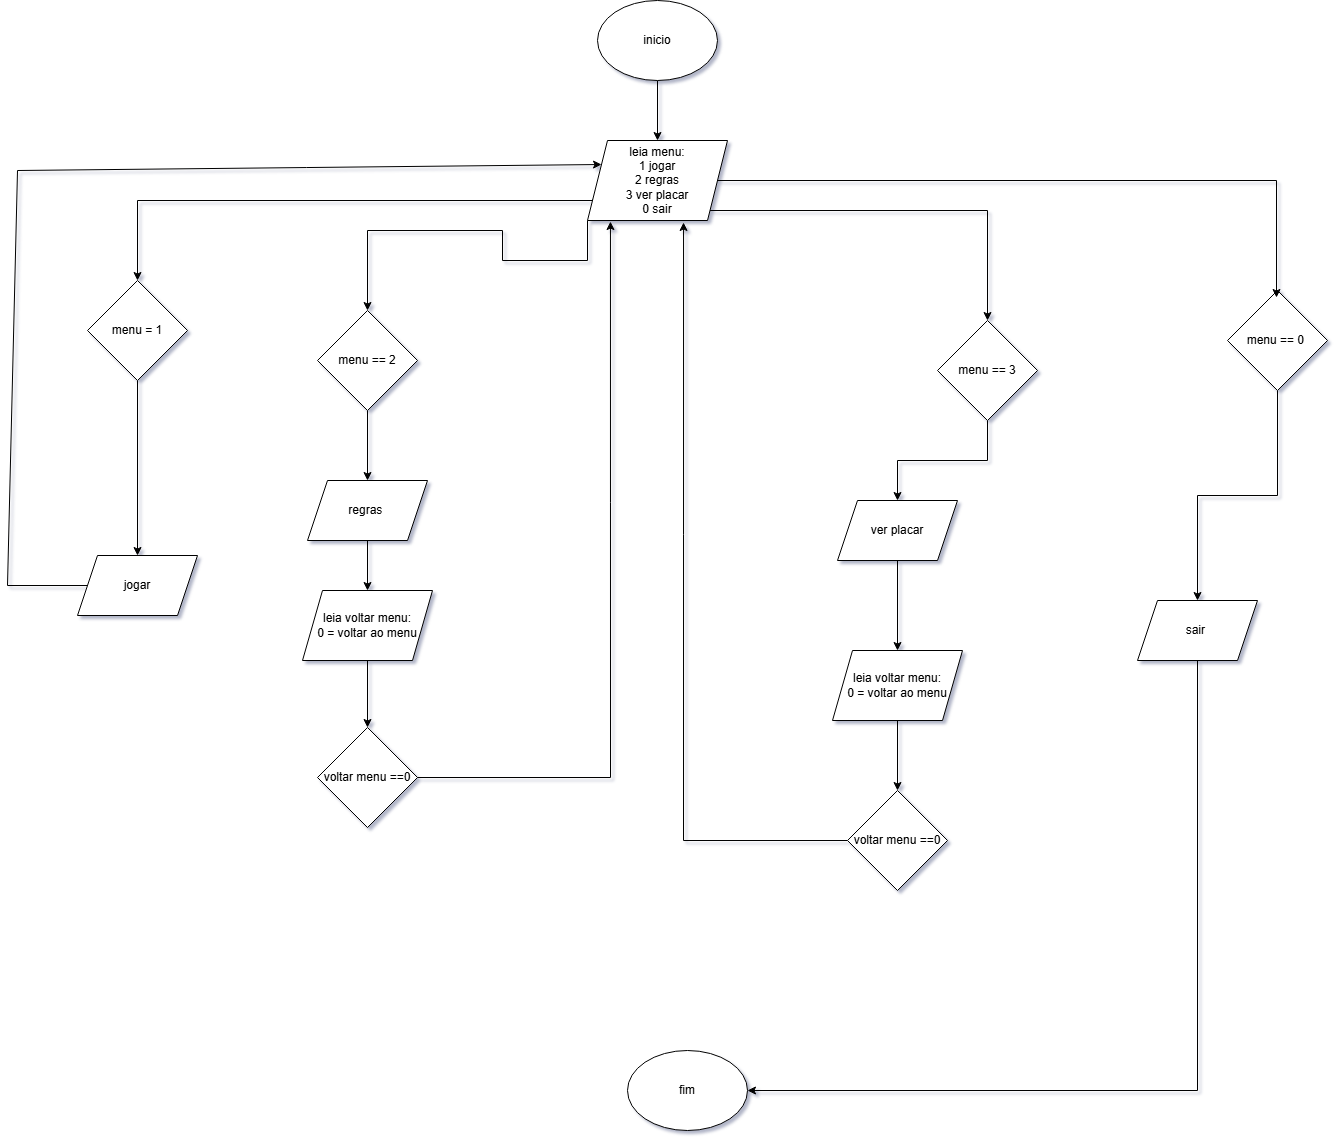

The diagram above was exported from draw.io. Its source (the exported page's mxGraphModel, read from the mxfile embedded in the PNG):
<mxGraphModel dx="2595" dy="777" grid="1" gridSize="10" guides="1" tooltips="1" connect="1" arrows="1" fold="1" page="1" pageScale="1" pageWidth="1169" pageHeight="827" math="0" shadow="0">
  <root>
    <mxCell id="0" />
    <mxCell id="1" parent="0" />
    <mxCell id="il4u8CnXATnN4EknWrNl-4" edge="1" parent="1" source="il4u8CnXATnN4EknWrNl-1" style="edgeStyle=orthogonalEdgeStyle;rounded=0;orthogonalLoop=1;jettySize=auto;html=1;exitX=0.5;exitY=1;exitDx=0;exitDy=0;entryX=0.5;entryY=0;entryDx=0;entryDy=0;" target="il4u8CnXATnN4EknWrNl-2">
      <mxGeometry relative="1" as="geometry" />
    </mxCell>
    <mxCell id="il4u8CnXATnN4EknWrNl-1" parent="1" style="ellipse;whiteSpace=wrap;html=1;" value="inicio" vertex="1">
      <mxGeometry height="80" width="120" x="350" as="geometry" />
    </mxCell>
    <mxCell id="il4u8CnXATnN4EknWrNl-10" edge="1" parent="1" source="il4u8CnXATnN4EknWrNl-2" style="edgeStyle=orthogonalEdgeStyle;rounded=0;orthogonalLoop=1;jettySize=auto;html=1;exitX=0;exitY=0.75;exitDx=0;exitDy=0;entryX=0.5;entryY=0;entryDx=0;entryDy=0;" target="il4u8CnXATnN4EknWrNl-7">
      <mxGeometry relative="1" as="geometry">
        <Array as="points">
          <mxPoint x="345" y="200" />
          <mxPoint x="-110" y="200" />
        </Array>
      </mxGeometry>
    </mxCell>
    <mxCell id="il4u8CnXATnN4EknWrNl-11" edge="1" parent="1" source="il4u8CnXATnN4EknWrNl-2" style="edgeStyle=orthogonalEdgeStyle;rounded=0;orthogonalLoop=1;jettySize=auto;html=1;exitX=0;exitY=1;exitDx=0;exitDy=0;entryX=0.5;entryY=0;entryDx=0;entryDy=0;" target="il4u8CnXATnN4EknWrNl-6">
      <mxGeometry relative="1" as="geometry">
        <Array as="points">
          <mxPoint x="340" y="260" />
          <mxPoint x="255" y="260" />
          <mxPoint x="255" y="230" />
          <mxPoint x="120" y="230" />
        </Array>
      </mxGeometry>
    </mxCell>
    <mxCell id="il4u8CnXATnN4EknWrNl-13" edge="1" parent="1" source="il4u8CnXATnN4EknWrNl-2" style="edgeStyle=orthogonalEdgeStyle;rounded=0;orthogonalLoop=1;jettySize=auto;html=1;exitX=1;exitY=1;exitDx=0;exitDy=0;entryX=0.5;entryY=0;entryDx=0;entryDy=0;" target="il4u8CnXATnN4EknWrNl-12">
      <mxGeometry relative="1" as="geometry" />
    </mxCell>
    <mxCell id="il4u8CnXATnN4EknWrNl-2" parent="1" style="shape=parallelogram;perimeter=parallelogramPerimeter;whiteSpace=wrap;html=1;fixedSize=1;" value="leia menu:&lt;div&gt;1 jogar&lt;/div&gt;&lt;div&gt;2 regras&lt;/div&gt;&lt;div&gt;3 ver placar&lt;/div&gt;&lt;div&gt;0 sair&lt;/div&gt;" vertex="1">
      <mxGeometry height="80" width="140" x="340" y="140" as="geometry" />
    </mxCell>
    <mxCell id="il4u8CnXATnN4EknWrNl-39" edge="1" parent="1" source="il4u8CnXATnN4EknWrNl-6" style="edgeStyle=orthogonalEdgeStyle;rounded=0;orthogonalLoop=1;jettySize=auto;html=1;exitX=0.5;exitY=1;exitDx=0;exitDy=0;entryX=0.5;entryY=0;entryDx=0;entryDy=0;" target="il4u8CnXATnN4EknWrNl-17">
      <mxGeometry relative="1" as="geometry" />
    </mxCell>
    <mxCell id="il4u8CnXATnN4EknWrNl-6" parent="1" style="rhombus;whiteSpace=wrap;html=1;" value="menu == 2" vertex="1">
      <mxGeometry height="100" width="100" x="70" y="310" as="geometry" />
    </mxCell>
    <mxCell id="il4u8CnXATnN4EknWrNl-15" edge="1" parent="1" source="il4u8CnXATnN4EknWrNl-7" style="edgeStyle=orthogonalEdgeStyle;rounded=0;orthogonalLoop=1;jettySize=auto;html=1;exitX=0.5;exitY=1;exitDx=0;exitDy=0;entryX=0.5;entryY=0;entryDx=0;entryDy=0;" target="il4u8CnXATnN4EknWrNl-14" value="">
      <mxGeometry relative="1" as="geometry" />
    </mxCell>
    <mxCell id="il4u8CnXATnN4EknWrNl-7" parent="1" style="rhombus;whiteSpace=wrap;html=1;" value="menu = 1" vertex="1">
      <mxGeometry height="100" width="100" x="-160" y="280" as="geometry" />
    </mxCell>
    <mxCell id="il4u8CnXATnN4EknWrNl-22" edge="1" parent="1" source="il4u8CnXATnN4EknWrNl-8" style="edgeStyle=orthogonalEdgeStyle;rounded=0;orthogonalLoop=1;jettySize=auto;html=1;exitX=0.5;exitY=1;exitDx=0;exitDy=0;entryX=0.5;entryY=0;entryDx=0;entryDy=0;" target="il4u8CnXATnN4EknWrNl-21">
      <mxGeometry relative="1" as="geometry" />
    </mxCell>
    <mxCell id="il4u8CnXATnN4EknWrNl-8" parent="1" style="rhombus;whiteSpace=wrap;html=1;" value="menu == 0&amp;nbsp;" vertex="1">
      <mxGeometry height="100" width="100" x="980" y="290" as="geometry" />
    </mxCell>
    <mxCell id="il4u8CnXATnN4EknWrNl-9" edge="1" parent="1" source="il4u8CnXATnN4EknWrNl-2" style="edgeStyle=orthogonalEdgeStyle;rounded=0;orthogonalLoop=1;jettySize=auto;html=1;exitX=1;exitY=0.5;exitDx=0;exitDy=0;entryX=0.49;entryY=0.07;entryDx=0;entryDy=0;entryPerimeter=0;" target="il4u8CnXATnN4EknWrNl-8">
      <mxGeometry relative="1" as="geometry" />
    </mxCell>
    <mxCell id="il4u8CnXATnN4EknWrNl-20" edge="1" parent="1" source="il4u8CnXATnN4EknWrNl-12" style="edgeStyle=orthogonalEdgeStyle;rounded=0;orthogonalLoop=1;jettySize=auto;html=1;exitX=0.5;exitY=1;exitDx=0;exitDy=0;entryX=0.5;entryY=0;entryDx=0;entryDy=0;" target="il4u8CnXATnN4EknWrNl-19">
      <mxGeometry relative="1" as="geometry" />
    </mxCell>
    <mxCell id="il4u8CnXATnN4EknWrNl-12" parent="1" style="rhombus;whiteSpace=wrap;html=1;" value="menu == 3" vertex="1">
      <mxGeometry height="100" width="100" x="690" y="320" as="geometry" />
    </mxCell>
    <mxCell id="il4u8CnXATnN4EknWrNl-14" parent="1" style="shape=parallelogram;perimeter=parallelogramPerimeter;whiteSpace=wrap;html=1;fixedSize=1;" value="jogar" vertex="1">
      <mxGeometry height="60" width="120" x="-170" y="555" as="geometry" />
    </mxCell>
    <mxCell id="il4u8CnXATnN4EknWrNl-40" edge="1" parent="1" source="il4u8CnXATnN4EknWrNl-17" style="edgeStyle=orthogonalEdgeStyle;rounded=0;orthogonalLoop=1;jettySize=auto;html=1;exitX=0.5;exitY=1;exitDx=0;exitDy=0;entryX=0.5;entryY=0;entryDx=0;entryDy=0;" target="il4u8CnXATnN4EknWrNl-27">
      <mxGeometry relative="1" as="geometry" />
    </mxCell>
    <mxCell id="il4u8CnXATnN4EknWrNl-17" parent="1" style="shape=parallelogram;perimeter=parallelogramPerimeter;whiteSpace=wrap;html=1;fixedSize=1;" value="regras&amp;nbsp;" vertex="1">
      <mxGeometry height="60" width="120" x="60" y="480" as="geometry" />
    </mxCell>
    <mxCell id="il4u8CnXATnN4EknWrNl-34" edge="1" parent="1" source="il4u8CnXATnN4EknWrNl-19" style="edgeStyle=orthogonalEdgeStyle;rounded=0;orthogonalLoop=1;jettySize=auto;html=1;exitX=0.5;exitY=1;exitDx=0;exitDy=0;entryX=0.5;entryY=0;entryDx=0;entryDy=0;" target="il4u8CnXATnN4EknWrNl-33">
      <mxGeometry relative="1" as="geometry" />
    </mxCell>
    <mxCell id="il4u8CnXATnN4EknWrNl-19" parent="1" style="shape=parallelogram;perimeter=parallelogramPerimeter;whiteSpace=wrap;html=1;fixedSize=1;" value="ver placar" vertex="1">
      <mxGeometry height="60" width="120" x="590" y="500" as="geometry" />
    </mxCell>
    <mxCell id="il4u8CnXATnN4EknWrNl-24" edge="1" parent="1" source="il4u8CnXATnN4EknWrNl-21" style="edgeStyle=orthogonalEdgeStyle;rounded=0;orthogonalLoop=1;jettySize=auto;html=1;exitX=0.5;exitY=1;exitDx=0;exitDy=0;entryX=1;entryY=0.5;entryDx=0;entryDy=0;" target="il4u8CnXATnN4EknWrNl-23">
      <mxGeometry relative="1" as="geometry">
        <mxPoint x="640" y="770" as="targetPoint" />
      </mxGeometry>
    </mxCell>
    <mxCell id="il4u8CnXATnN4EknWrNl-21" parent="1" style="shape=parallelogram;perimeter=parallelogramPerimeter;whiteSpace=wrap;html=1;fixedSize=1;" value="sair&amp;nbsp;" vertex="1">
      <mxGeometry height="60" width="120" x="890" y="600" as="geometry" />
    </mxCell>
    <mxCell id="il4u8CnXATnN4EknWrNl-23" parent="1" style="ellipse;whiteSpace=wrap;html=1;" value="fim" vertex="1">
      <mxGeometry height="80" width="120" x="380" y="1050" as="geometry" />
    </mxCell>
    <mxCell id="il4u8CnXATnN4EknWrNl-41" edge="1" parent="1" source="il4u8CnXATnN4EknWrNl-27" style="edgeStyle=orthogonalEdgeStyle;rounded=0;orthogonalLoop=1;jettySize=auto;html=1;exitX=0.5;exitY=1;exitDx=0;exitDy=0;entryX=0.5;entryY=0;entryDx=0;entryDy=0;" target="il4u8CnXATnN4EknWrNl-29">
      <mxGeometry relative="1" as="geometry" />
    </mxCell>
    <mxCell id="il4u8CnXATnN4EknWrNl-27" parent="1" style="shape=parallelogram;perimeter=parallelogramPerimeter;whiteSpace=wrap;html=1;fixedSize=1;" value="leia voltar menu:&lt;div&gt;0 = voltar ao menu&lt;/div&gt;" vertex="1">
      <mxGeometry height="70" width="130" x="55" y="590" as="geometry" />
    </mxCell>
    <mxCell id="il4u8CnXATnN4EknWrNl-29" parent="1" style="rhombus;whiteSpace=wrap;html=1;" value="voltar menu ==0" vertex="1">
      <mxGeometry height="100" width="100" x="70" y="727" as="geometry" />
    </mxCell>
    <mxCell id="il4u8CnXATnN4EknWrNl-31" edge="1" parent="1" source="il4u8CnXATnN4EknWrNl-29" style="edgeStyle=orthogonalEdgeStyle;rounded=0;orthogonalLoop=1;jettySize=auto;html=1;exitX=1;exitY=0.5;exitDx=0;exitDy=0;entryX=0.164;entryY=1.013;entryDx=0;entryDy=0;entryPerimeter=0;" target="il4u8CnXATnN4EknWrNl-2">
      <mxGeometry relative="1" as="geometry" />
    </mxCell>
    <mxCell id="il4u8CnXATnN4EknWrNl-36" edge="1" parent="1" source="il4u8CnXATnN4EknWrNl-33" style="edgeStyle=orthogonalEdgeStyle;rounded=0;orthogonalLoop=1;jettySize=auto;html=1;exitX=0.5;exitY=1;exitDx=0;exitDy=0;entryX=0.5;entryY=0;entryDx=0;entryDy=0;" target="il4u8CnXATnN4EknWrNl-35">
      <mxGeometry relative="1" as="geometry" />
    </mxCell>
    <mxCell id="il4u8CnXATnN4EknWrNl-33" parent="1" style="shape=parallelogram;perimeter=parallelogramPerimeter;whiteSpace=wrap;html=1;fixedSize=1;" value="leia voltar menu:&lt;div&gt;0 = voltar ao menu&lt;/div&gt;" vertex="1">
      <mxGeometry height="70" width="130" x="585" y="650" as="geometry" />
    </mxCell>
    <mxCell id="il4u8CnXATnN4EknWrNl-37" edge="1" parent="1" source="il4u8CnXATnN4EknWrNl-35" style="edgeStyle=orthogonalEdgeStyle;rounded=0;orthogonalLoop=1;jettySize=auto;html=1;exitX=0;exitY=0.5;exitDx=0;exitDy=0;entryX=0.686;entryY=1.025;entryDx=0;entryDy=0;entryPerimeter=0;" target="il4u8CnXATnN4EknWrNl-2">
      <mxGeometry relative="1" as="geometry">
        <mxPoint x="450" y="460" as="targetPoint" />
      </mxGeometry>
    </mxCell>
    <mxCell id="il4u8CnXATnN4EknWrNl-35" parent="1" style="rhombus;whiteSpace=wrap;html=1;" value="voltar menu ==0" vertex="1">
      <mxGeometry height="100" width="100" x="600" y="790" as="geometry" />
    </mxCell>
    <mxCell id="il4u8CnXATnN4EknWrNl-38" edge="1" parent="1" source="il4u8CnXATnN4EknWrNl-14" style="endArrow=classic;html=1;rounded=0;exitX=0;exitY=0.5;exitDx=0;exitDy=0;entryX=0;entryY=0.25;entryDx=0;entryDy=0;" target="il4u8CnXATnN4EknWrNl-2" value="">
      <mxGeometry height="50" relative="1" width="50" as="geometry">
        <Array as="points">
          <mxPoint x="-240" y="585" />
          <mxPoint x="-230" y="170" />
        </Array>
        <mxPoint x="-250" y="580" as="sourcePoint" />
        <mxPoint x="250" y="130" as="targetPoint" />
      </mxGeometry>
    </mxCell>
  </root>
</mxGraphModel>